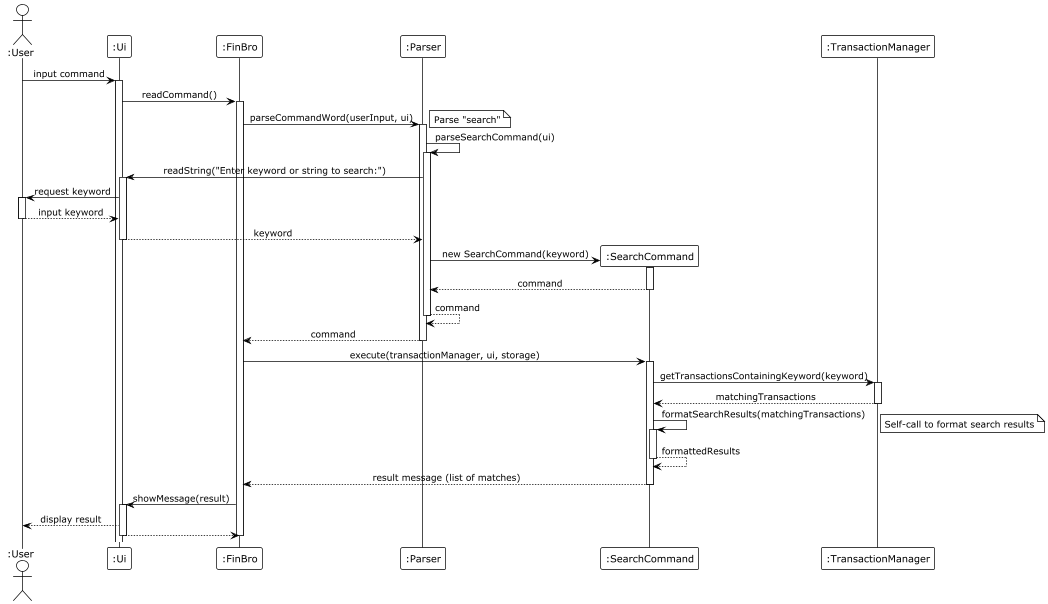

The diagram above was rendered by PlantUML. Its source (embedded in the PNG):
@startuml
!theme plain
skinparam sequenceMessageAlign center
skinparam responseMessageBelowArrow true
skinparam lifelineStrategy nosolid

actor ":User" as User
participant ":Ui" as UI
participant ":FinBro" as FinBro
participant ":Parser" as Parser
participant ":SearchCommand" as SearchCommand
participant ":TransactionManager" as TransactionMgr

User -> UI : input command
activate UI

UI -> FinBro : readCommand()
activate FinBro

FinBro -> Parser : parseCommandWord(userInput, ui)
activate Parser
note right: Parse "search"

Parser -> Parser : parseSearchCommand(ui)
activate Parser

Parser -> UI : readString("Enter keyword or string to search:")
activate UI
UI -> User : request keyword
activate User
User --> UI : input keyword
deactivate User
UI --> Parser : keyword
deactivate UI

create SearchCommand
Parser -> SearchCommand : new SearchCommand(keyword)
activate SearchCommand
SearchCommand --> Parser : command
deactivate SearchCommand
Parser --> Parser : command
deactivate Parser
Parser --> FinBro : command
deactivate Parser

FinBro -> SearchCommand : execute(transactionManager, ui, storage)
activate SearchCommand

SearchCommand -> TransactionMgr : getTransactionsContainingKeyword(keyword)
activate TransactionMgr
TransactionMgr --> SearchCommand : matchingTransactions
deactivate TransactionMgr

SearchCommand -> SearchCommand : formatSearchResults(matchingTransactions)
activate SearchCommand
note right: Self-call to format search results
SearchCommand --> SearchCommand : formattedResults
deactivate SearchCommand

SearchCommand --> FinBro : result message (list of matches)
deactivate SearchCommand

FinBro -> UI : showMessage(result)
activate UI
UI --> User : display result
UI --> FinBro
deactivate UI
deactivate FinBro

@enduml